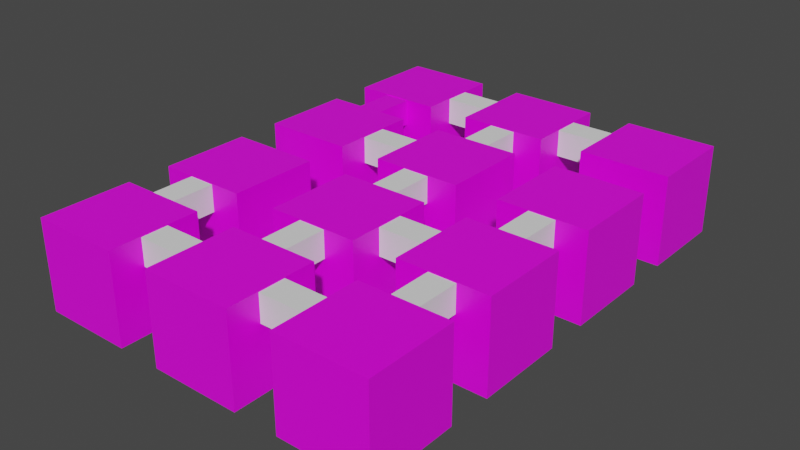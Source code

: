 # Source: map.blend  (saved by Blender 3.2.14; exported with 4.5.12 LTS)
import bpy
from mathutils import Matrix  # noqa: F401  (used for matrix-valued properties, if any)

bpy.ops.wm.read_factory_settings(use_empty=True)
scene = bpy.context.scene
scene.name = 'Scene'

# ---- collections
col_cubes = bpy.data.collections.new('Cubes'); scene.collection.children.link(col_cubes)
col_brigdes = bpy.data.collections.new('Brigdes'); scene.collection.children.link(col_brigdes)

# ---- images (referenced by path relative to the original .blend; pixels are not part of the script)
import os
ASSET_DIR = os.environ.get("B2B_ASSET_DIR", "")  # directory of the original .blend (textures are referenced by path, not embedded)
HERE = os.path.dirname(os.path.abspath(__file__))  # packed textures are extracted next to this script under _unpacked/

def load_image(name, relpath, width, height, colorspace="sRGB"):
    """Load a texture the original file referenced (path relative to the .blend, or extracted next to this script)."""
    p = next((c for c in (os.path.join(HERE, relpath), os.path.join(ASSET_DIR, relpath)) if relpath and os.path.exists(c)), "")
    if p:
        img = bpy.data.images.load(p, check_existing=True)
        img.name = name
    else:  # same state as the original file: an image datablock whose file is absent (Cycles renders it pink)
        img = bpy.data.images.new(name, width, height)
        img.source = "FILE"
        img.filepath = "//" + (relpath or name)
    img.colorspace_settings.name = colorspace
    return img
img_material_base_color = load_image('Material Base Color', 'island_color.png', 1024, 1024, 'sRGB')
img_cube_024_base_color = load_image('Cube.024 Base Color', 'bridge_color.png', 1024, 1024, 'sRGB')

# ---- materials (node trees are filled in below, after node groups)
mat_material = bpy.data.materials.new('Material')
mat_material.alpha_threshold = 0.0
mat_material.use_transparent_shadow = False
mat_material.line_color = (0.0, 0.0, 0.0, 1.0)
mat_material_001 = bpy.data.materials.new('Material.001')
mat_material_001.use_transparent_shadow = False

# ---- material node trees
mat_material.use_nodes = True; mat_material.node_tree.nodes.clear()
_N = mat_material.node_tree.nodes; _L = mat_material.node_tree.links
n0 = _N.new('ShaderNodeOutputMaterial'); n0.name = 'Material Output'; n0.location = (300, 300)
n1 = _N.new('ShaderNodeBsdfPrincipled'); n1.name = 'Principled BSDF'; n1.location = (10, 300)
n1.distribution = 'GGX'
n1.subsurface_method = 'RANDOM_WALK_SKIN'
n1.inputs[2].default_value = 0.4
n1.inputs[3].default_value = 1.45
n1.inputs[27].default_value = (0.0, 0.0, 0.0, 1.0)
n1.inputs[28].default_value = 1.0
n2 = _N.new('ShaderNodeTexImage'); n2.name = 'Image Texture'; n2.location = (-280, 280)
n2.image = img_material_base_color
_L.new(n1.outputs[0], n0.inputs[0])
_L.new(n2.outputs[0], n1.inputs[0])
n0.is_active_output = True
mat_material_001.use_nodes = True; mat_material_001.node_tree.nodes.clear()
_N = mat_material_001.node_tree.nodes; _L = mat_material_001.node_tree.links
n0 = _N.new('ShaderNodeBsdfPrincipled'); n0.name = 'Principled BSDF'; n0.location = (10, 300)
n0.distribution = 'GGX'
n0.subsurface_method = 'RANDOM_WALK_SKIN'
n0.inputs[3].default_value = 1.45
n0.inputs[27].default_value = (0.0, 0.0, 0.0, 1.0)
n0.inputs[28].default_value = 1.0
n1 = _N.new('ShaderNodeOutputMaterial'); n1.name = 'Material Output'; n1.location = (300, 300)
n2 = _N.new('ShaderNodeTexImage'); n2.name = 'Image Texture'; n2.location = (-280, 280)
n2.image = img_cube_024_base_color
_L.new(n0.outputs[0], n1.inputs[0])
_L.new(n2.outputs[0], n0.inputs[0])
n1.is_active_output = True

# ---- world
world_world = bpy.data.worlds.new('World'); scene.world = world_world
world_world.use_nodes = True; world_world.node_tree.nodes.clear()
_N = world_world.node_tree.nodes; _L = world_world.node_tree.links
n0 = _N.new('ShaderNodeOutputWorld'); n0.name = 'World Output'; n0.location = (300, 300)
n1 = _N.new('ShaderNodeBackground'); n1.name = 'Background'; n1.location = (10, 300)
n1.inputs[0].default_value = (0.05088, 0.05088, 0.05088, 1.0)
_L.new(n1.outputs[0], n0.inputs[0])
n0.is_active_output = True
world_world.color = (0.05088, 0.05088, 0.05088)
world_world.use_sun_shadow = False
world_world.sun_shadow_jitter_overblur = 0.0

# ---- meshes
me_cube = bpy.data.meshes.new('Cube')
me_cube.from_pydata([(1.0, 1.0, 1.0), (1.0, 1.0, -1.0), (1.0, -1.0, 1.0), (1.0, -1.0, -1.0), (-1.0, 1.0, 1.0), (-1.0, 1.0, -1.0), (-1.0, -1.0, 1.0), (-1.0, -1.0, -1.0)], [], [(0, 4, 6, 2), (3, 2, 6, 7), (7, 6, 4, 5), (5, 1, 3, 7), (1, 0, 2, 3), (5, 4, 0, 1)])
_uv = me_cube.uv_layers.new(name='UVMap')
_uv.uv.foreach_set('vector', [0.625, 0.5, 0.875, 0.5, 0.875, 0.75, 0.625, 0.75, 0.375, 0.75, 0.625, 0.75, 0.625, 1.0, 0.375, 1.0, 0.375, 0.0, 0.625, 0.0, 0.625, 0.25, 0.375, 0.25, 0.125, 0.5, 0.375, 0.5, 0.375, 0.75, 0.125, 0.75, 0.375, 0.5, 0.625, 0.5, 0.625, 0.75, 0.375, 0.75, 0.375, 0.25, 0.625, 0.25, 0.625, 0.5, 0.375, 0.5])
me_cube.materials.append(mat_material)
me_cube.use_mirror_vertex_groups = False
me_cube.update()
me_cube_001 = bpy.data.meshes.new('Cube.001')
me_cube_001.from_pydata([(1.0, 1.0, 1.0), (1.0, 1.0, -1.0), (1.0, -1.0, 1.0), (1.0, -1.0, -1.0), (-1.0, 1.0, 1.0), (-1.0, 1.0, -1.0), (-1.0, -1.0, 1.0), (-1.0, -1.0, -1.0)], [], [(0, 4, 6, 2), (3, 2, 6, 7), (7, 6, 4, 5), (5, 1, 3, 7), (1, 0, 2, 3), (5, 4, 0, 1)])
_uv = me_cube_001.uv_layers.new(name='UVMap')
_uv.uv.foreach_set('vector', [0.625, 0.5, 0.875, 0.5, 0.875, 0.75, 0.625, 0.75, 0.375, 0.75, 0.625, 0.75, 0.625, 1.0, 0.375, 1.0, 0.375, 0.0, 0.625, 0.0, 0.625, 0.25, 0.375, 0.25, 0.125, 0.5, 0.375, 0.5, 0.375, 0.75, 0.125, 0.75, 0.375, 0.5, 0.625, 0.5, 0.625, 0.75, 0.375, 0.75, 0.375, 0.25, 0.625, 0.25, 0.625, 0.5, 0.375, 0.5])
me_cube_001.materials.append(mat_material)
me_cube_001.use_mirror_vertex_groups = False
me_cube_001.update()
me_cube_002 = bpy.data.meshes.new('Cube.002')
me_cube_002.from_pydata([(1.0, 1.0, 1.0), (1.0, 1.0, -1.0), (1.0, -1.0, 1.0), (1.0, -1.0, -1.0), (-1.0, 1.0, 1.0), (-1.0, 1.0, -1.0), (-1.0, -1.0, 1.0), (-1.0, -1.0, -1.0)], [], [(0, 4, 6, 2), (3, 2, 6, 7), (7, 6, 4, 5), (5, 1, 3, 7), (1, 0, 2, 3), (5, 4, 0, 1)])
_uv = me_cube_002.uv_layers.new(name='UVMap')
_uv.uv.foreach_set('vector', [0.625, 0.5, 0.875, 0.5, 0.875, 0.75, 0.625, 0.75, 0.375, 0.75, 0.625, 0.75, 0.625, 1.0, 0.375, 1.0, 0.375, 0.0, 0.625, 0.0, 0.625, 0.25, 0.375, 0.25, 0.125, 0.5, 0.375, 0.5, 0.375, 0.75, 0.125, 0.75, 0.375, 0.5, 0.625, 0.5, 0.625, 0.75, 0.375, 0.75, 0.375, 0.25, 0.625, 0.25, 0.625, 0.5, 0.375, 0.5])
me_cube_002.materials.append(mat_material)
me_cube_002.use_mirror_vertex_groups = False
me_cube_002.update()
me_cube_003 = bpy.data.meshes.new('Cube.003')
me_cube_003.from_pydata([(1.0, 1.0, 1.0), (1.0, 1.0, -1.0), (1.0, -1.0, 1.0), (1.0, -1.0, -1.0), (-1.0, 1.0, 1.0), (-1.0, 1.0, -1.0), (-1.0, -1.0, 1.0), (-1.0, -1.0, -1.0)], [], [(0, 4, 6, 2), (3, 2, 6, 7), (7, 6, 4, 5), (5, 1, 3, 7), (1, 0, 2, 3), (5, 4, 0, 1)])
_uv = me_cube_003.uv_layers.new(name='UVMap')
_uv.uv.foreach_set('vector', [0.625, 0.5, 0.875, 0.5, 0.875, 0.75, 0.625, 0.75, 0.375, 0.75, 0.625, 0.75, 0.625, 1.0, 0.375, 1.0, 0.375, 0.0, 0.625, 0.0, 0.625, 0.25, 0.375, 0.25, 0.125, 0.5, 0.375, 0.5, 0.375, 0.75, 0.125, 0.75, 0.375, 0.5, 0.625, 0.5, 0.625, 0.75, 0.375, 0.75, 0.375, 0.25, 0.625, 0.25, 0.625, 0.5, 0.375, 0.5])
me_cube_003.materials.append(mat_material)
me_cube_003.use_mirror_vertex_groups = False
me_cube_003.update()
me_cube_004 = bpy.data.meshes.new('Cube.004')
me_cube_004.from_pydata([(1.0, 1.0, 1.0), (1.0, 1.0, -1.0), (1.0, -1.0, 1.0), (1.0, -1.0, -1.0), (-1.0, 1.0, 1.0), (-1.0, 1.0, -1.0), (-1.0, -1.0, 1.0), (-1.0, -1.0, -1.0)], [], [(0, 4, 6, 2), (3, 2, 6, 7), (7, 6, 4, 5), (5, 1, 3, 7), (1, 0, 2, 3), (5, 4, 0, 1)])
_uv = me_cube_004.uv_layers.new(name='UVMap')
_uv.uv.foreach_set('vector', [0.625, 0.5, 0.875, 0.5, 0.875, 0.75, 0.625, 0.75, 0.375, 0.75, 0.625, 0.75, 0.625, 1.0, 0.375, 1.0, 0.375, 0.0, 0.625, 0.0, 0.625, 0.25, 0.375, 0.25, 0.125, 0.5, 0.375, 0.5, 0.375, 0.75, 0.125, 0.75, 0.375, 0.5, 0.625, 0.5, 0.625, 0.75, 0.375, 0.75, 0.375, 0.25, 0.625, 0.25, 0.625, 0.5, 0.375, 0.5])
me_cube_004.materials.append(mat_material)
me_cube_004.use_mirror_vertex_groups = False
me_cube_004.update()
me_cube_005 = bpy.data.meshes.new('Cube.005')
me_cube_005.from_pydata([(1.0, 1.0, 1.0), (1.0, 1.0, -1.0), (1.0, -1.0, 1.0), (1.0, -1.0, -1.0), (-1.0, 1.0, 1.0), (-1.0, 1.0, -1.0), (-1.0, -1.0, 1.0), (-1.0, -1.0, -1.0)], [], [(0, 4, 6, 2), (3, 2, 6, 7), (7, 6, 4, 5), (5, 1, 3, 7), (1, 0, 2, 3), (5, 4, 0, 1)])
_uv = me_cube_005.uv_layers.new(name='UVMap')
_uv.uv.foreach_set('vector', [0.625, 0.5, 0.875, 0.5, 0.875, 0.75, 0.625, 0.75, 0.375, 0.75, 0.625, 0.75, 0.625, 1.0, 0.375, 1.0, 0.375, 0.0, 0.625, 0.0, 0.625, 0.25, 0.375, 0.25, 0.125, 0.5, 0.375, 0.5, 0.375, 0.75, 0.125, 0.75, 0.375, 0.5, 0.625, 0.5, 0.625, 0.75, 0.375, 0.75, 0.375, 0.25, 0.625, 0.25, 0.625, 0.5, 0.375, 0.5])
me_cube_005.materials.append(mat_material)
me_cube_005.use_mirror_vertex_groups = False
me_cube_005.update()
me_cube_006 = bpy.data.meshes.new('Cube.006')
me_cube_006.from_pydata([(1.0, 1.0, 1.0), (1.0, 1.0, -1.0), (1.0, -1.0, 1.0), (1.0, -1.0, -1.0), (-1.0, 1.0, 1.0), (-1.0, 1.0, -1.0), (-1.0, -1.0, 1.0), (-1.0, -1.0, -1.0)], [], [(0, 4, 6, 2), (3, 2, 6, 7), (7, 6, 4, 5), (5, 1, 3, 7), (1, 0, 2, 3), (5, 4, 0, 1)])
_uv = me_cube_006.uv_layers.new(name='UVMap')
_uv.uv.foreach_set('vector', [0.625, 0.5, 0.875, 0.5, 0.875, 0.75, 0.625, 0.75, 0.375, 0.75, 0.625, 0.75, 0.625, 1.0, 0.375, 1.0, 0.375, 0.0, 0.625, 0.0, 0.625, 0.25, 0.375, 0.25, 0.125, 0.5, 0.375, 0.5, 0.375, 0.75, 0.125, 0.75, 0.375, 0.5, 0.625, 0.5, 0.625, 0.75, 0.375, 0.75, 0.375, 0.25, 0.625, 0.25, 0.625, 0.5, 0.375, 0.5])
me_cube_006.materials.append(mat_material)
me_cube_006.use_mirror_vertex_groups = False
me_cube_006.update()
me_cube_007 = bpy.data.meshes.new('Cube.007')
me_cube_007.from_pydata([(1.0, 1.0, 1.0), (1.0, 1.0, -1.0), (1.0, -1.0, 1.0), (1.0, -1.0, -1.0), (-1.0, 1.0, 1.0), (-1.0, 1.0, -1.0), (-1.0, -1.0, 1.0), (-1.0, -1.0, -1.0)], [], [(0, 4, 6, 2), (3, 2, 6, 7), (7, 6, 4, 5), (5, 1, 3, 7), (1, 0, 2, 3), (5, 4, 0, 1)])
_uv = me_cube_007.uv_layers.new(name='UVMap')
_uv.uv.foreach_set('vector', [0.625, 0.5, 0.875, 0.5, 0.875, 0.75, 0.625, 0.75, 0.375, 0.75, 0.625, 0.75, 0.625, 1.0, 0.375, 1.0, 0.375, 0.0, 0.625, 0.0, 0.625, 0.25, 0.375, 0.25, 0.125, 0.5, 0.375, 0.5, 0.375, 0.75, 0.125, 0.75, 0.375, 0.5, 0.625, 0.5, 0.625, 0.75, 0.375, 0.75, 0.375, 0.25, 0.625, 0.25, 0.625, 0.5, 0.375, 0.5])
me_cube_007.materials.append(mat_material)
me_cube_007.use_mirror_vertex_groups = False
me_cube_007.update()
me_cube_008 = bpy.data.meshes.new('Cube.008')
me_cube_008.from_pydata([(1.0, 1.0, 1.0), (1.0, 1.0, -1.0), (1.0, -1.0, 1.0), (1.0, -1.0, -1.0), (-1.0, 1.0, 1.0), (-1.0, 1.0, -1.0), (-1.0, -1.0, 1.0), (-1.0, -1.0, -1.0)], [], [(0, 4, 6, 2), (3, 2, 6, 7), (7, 6, 4, 5), (5, 1, 3, 7), (1, 0, 2, 3), (5, 4, 0, 1)])
_uv = me_cube_008.uv_layers.new(name='UVMap')
_uv.uv.foreach_set('vector', [0.625, 0.5, 0.875, 0.5, 0.875, 0.75, 0.625, 0.75, 0.375, 0.75, 0.625, 0.75, 0.625, 1.0, 0.375, 1.0, 0.375, 0.0, 0.625, 0.0, 0.625, 0.25, 0.375, 0.25, 0.125, 0.5, 0.375, 0.5, 0.375, 0.75, 0.125, 0.75, 0.375, 0.5, 0.625, 0.5, 0.625, 0.75, 0.375, 0.75, 0.375, 0.25, 0.625, 0.25, 0.625, 0.5, 0.375, 0.5])
me_cube_008.materials.append(mat_material)
me_cube_008.use_mirror_vertex_groups = False
me_cube_008.update()
me_cube_009 = bpy.data.meshes.new('Cube.009')
me_cube_009.from_pydata([(1.0, 1.0, 1.0), (1.0, 1.0, -1.0), (1.0, -1.0, 1.0), (1.0, -1.0, -1.0), (-1.0, 1.0, 1.0), (-1.0, 1.0, -1.0), (-1.0, -1.0, 1.0), (-1.0, -1.0, -1.0)], [], [(0, 4, 6, 2), (3, 2, 6, 7), (7, 6, 4, 5), (5, 1, 3, 7), (1, 0, 2, 3), (5, 4, 0, 1)])
_uv = me_cube_009.uv_layers.new(name='UVMap')
_uv.uv.foreach_set('vector', [0.625, 0.5, 0.875, 0.5, 0.875, 0.75, 0.625, 0.75, 0.375, 0.75, 0.625, 0.75, 0.625, 1.0, 0.375, 1.0, 0.375, 0.0, 0.625, 0.0, 0.625, 0.25, 0.375, 0.25, 0.125, 0.5, 0.375, 0.5, 0.375, 0.75, 0.125, 0.75, 0.375, 0.5, 0.625, 0.5, 0.625, 0.75, 0.375, 0.75, 0.375, 0.25, 0.625, 0.25, 0.625, 0.5, 0.375, 0.5])
me_cube_009.materials.append(mat_material)
me_cube_009.use_mirror_vertex_groups = False
me_cube_009.update()
me_cube_010 = bpy.data.meshes.new('Cube.010')
me_cube_010.from_pydata([(1.0, 1.0, 1.0), (1.0, 1.0, -1.0), (1.0, -1.0, 1.0), (1.0, -1.0, -1.0), (-1.0, 1.0, 1.0), (-1.0, 1.0, -1.0), (-1.0, -1.0, 1.0), (-1.0, -1.0, -1.0)], [], [(0, 4, 6, 2), (3, 2, 6, 7), (7, 6, 4, 5), (5, 1, 3, 7), (1, 0, 2, 3), (5, 4, 0, 1)])
_uv = me_cube_010.uv_layers.new(name='UVMap')
_uv.uv.foreach_set('vector', [0.625, 0.5, 0.875, 0.5, 0.875, 0.75, 0.625, 0.75, 0.375, 0.75, 0.625, 0.75, 0.625, 1.0, 0.375, 1.0, 0.375, 0.0, 0.625, 0.0, 0.625, 0.25, 0.375, 0.25, 0.125, 0.5, 0.375, 0.5, 0.375, 0.75, 0.125, 0.75, 0.375, 0.5, 0.625, 0.5, 0.625, 0.75, 0.375, 0.75, 0.375, 0.25, 0.625, 0.25, 0.625, 0.5, 0.375, 0.5])
me_cube_010.materials.append(mat_material)
me_cube_010.use_mirror_vertex_groups = False
me_cube_010.update()
me_cube_011 = bpy.data.meshes.new('Cube.011')
me_cube_011.from_pydata([(1.0, 1.0, 1.0), (1.0, 1.0, -1.0), (1.0, -1.0, 1.0), (1.0, -1.0, -1.0), (-1.0, 1.0, 1.0), (-1.0, 1.0, -1.0), (-1.0, -1.0, 1.0), (-1.0, -1.0, -1.0)], [], [(0, 4, 6, 2), (3, 2, 6, 7), (7, 6, 4, 5), (5, 1, 3, 7), (1, 0, 2, 3), (5, 4, 0, 1)])
_uv = me_cube_011.uv_layers.new(name='UVMap')
_uv.uv.foreach_set('vector', [0.625, 0.5, 0.875, 0.5, 0.875, 0.75, 0.625, 0.75, 0.375, 0.75, 0.625, 0.75, 0.625, 1.0, 0.375, 1.0, 0.375, 0.0, 0.625, 0.0, 0.625, 0.25, 0.375, 0.25, 0.125, 0.5, 0.375, 0.5, 0.375, 0.75, 0.125, 0.75, 0.375, 0.5, 0.625, 0.5, 0.625, 0.75, 0.375, 0.75, 0.375, 0.25, 0.625, 0.25, 0.625, 0.5, 0.375, 0.5])
me_cube_011.materials.append(mat_material)
me_cube_011.use_mirror_vertex_groups = False
me_cube_011.update()
me_cube_012 = bpy.data.meshes.new('Cube.012')
me_cube_012.from_pydata([(-1.0, -1.0, -1.0), (-1.0, -1.0, 1.0), (-1.0, 1.0, -1.0), (-1.0, 1.0, 1.0), (1.0, -1.0, -1.0), (1.0, -1.0, 1.0), (1.0, 1.0, -1.0), (1.0, 1.0, 1.0)], [], [(0, 1, 3, 2), (2, 3, 7, 6), (6, 7, 5, 4), (4, 5, 1, 0), (2, 6, 4, 0), (7, 3, 1, 5)])
_uv = me_cube_012.uv_layers.new(name='UVMap')
_uv.uv.foreach_set('vector', [0.375, 0.0, 0.625, 0.0, 0.625, 0.25, 0.375, 0.25, 0.375, 0.25, 0.625, 0.25, 0.625, 0.5, 0.375, 0.5, 0.375, 0.5, 0.625, 0.5, 0.625, 0.75, 0.375, 0.75, 0.375, 0.75, 0.625, 0.75, 0.625, 1.0, 0.375, 1.0, 0.125, 0.5, 0.375, 0.5, 0.375, 0.75, 0.125, 0.75, 0.625, 0.5, 0.875, 0.5, 0.875, 0.75, 0.625, 0.75])
me_cube_012.update()
me_cube_013 = bpy.data.meshes.new('Cube.013')
me_cube_013.from_pydata([(-1.0, -1.0, -1.0), (-1.0, -1.0, 1.0), (-1.0, 1.0, -1.0), (-1.0, 1.0, 1.0), (1.0, -1.0, -1.0), (1.0, -1.0, 1.0), (1.0, 1.0, -1.0), (1.0, 1.0, 1.0)], [], [(0, 1, 3, 2), (2, 3, 7, 6), (6, 7, 5, 4), (4, 5, 1, 0), (2, 6, 4, 0), (7, 3, 1, 5)])
_uv = me_cube_013.uv_layers.new(name='UVMap')
_uv.uv.foreach_set('vector', [0.375, 0.0, 0.625, 0.0, 0.625, 0.25, 0.375, 0.25, 0.375, 0.25, 0.625, 0.25, 0.625, 0.5, 0.375, 0.5, 0.375, 0.5, 0.625, 0.5, 0.625, 0.75, 0.375, 0.75, 0.375, 0.75, 0.625, 0.75, 0.625, 1.0, 0.375, 1.0, 0.125, 0.5, 0.375, 0.5, 0.375, 0.75, 0.125, 0.75, 0.625, 0.5, 0.875, 0.5, 0.875, 0.75, 0.625, 0.75])
me_cube_013.update()
me_cube_015 = bpy.data.meshes.new('Cube.015')
me_cube_015.from_pydata([(-1.0, -1.0, -1.0), (-1.0, -1.0, 1.0), (-1.0, 1.0, -1.0), (-1.0, 1.0, 1.0), (1.0, -1.0, -1.0), (1.0, -1.0, 1.0), (1.0, 1.0, -1.0), (1.0, 1.0, 1.0)], [], [(0, 1, 3, 2), (2, 3, 7, 6), (6, 7, 5, 4), (4, 5, 1, 0), (2, 6, 4, 0), (7, 3, 1, 5)])
_uv = me_cube_015.uv_layers.new(name='UVMap')
_uv.uv.foreach_set('vector', [0.375, 0.0, 0.625, 0.0, 0.625, 0.25, 0.375, 0.25, 0.375, 0.25, 0.625, 0.25, 0.625, 0.5, 0.375, 0.5, 0.375, 0.5, 0.625, 0.5, 0.625, 0.75, 0.375, 0.75, 0.375, 0.75, 0.625, 0.75, 0.625, 1.0, 0.375, 1.0, 0.125, 0.5, 0.375, 0.5, 0.375, 0.75, 0.125, 0.75, 0.625, 0.5, 0.875, 0.5, 0.875, 0.75, 0.625, 0.75])
me_cube_015.update()
me_cube_016 = bpy.data.meshes.new('Cube.016')
me_cube_016.from_pydata([(-1.0, -1.0, -1.0), (-1.0, -1.0, 1.0), (-1.0, 1.0, -1.0), (-1.0, 1.0, 1.0), (1.0, -1.0, -1.0), (1.0, -1.0, 1.0), (1.0, 1.0, -1.0), (1.0, 1.0, 1.0)], [], [(0, 1, 3, 2), (2, 3, 7, 6), (6, 7, 5, 4), (4, 5, 1, 0), (2, 6, 4, 0), (7, 3, 1, 5)])
_uv = me_cube_016.uv_layers.new(name='UVMap')
_uv.uv.foreach_set('vector', [0.375, 0.0, 0.625, 0.0, 0.625, 0.25, 0.375, 0.25, 0.375, 0.25, 0.625, 0.25, 0.625, 0.5, 0.375, 0.5, 0.375, 0.5, 0.625, 0.5, 0.625, 0.75, 0.375, 0.75, 0.375, 0.75, 0.625, 0.75, 0.625, 1.0, 0.375, 1.0, 0.125, 0.5, 0.375, 0.5, 0.375, 0.75, 0.125, 0.75, 0.625, 0.5, 0.875, 0.5, 0.875, 0.75, 0.625, 0.75])
me_cube_016.update()
me_cube_017 = bpy.data.meshes.new('Cube.017')
me_cube_017.from_pydata([(-1.0, -1.0, -1.0), (-1.0, -1.0, 1.0), (-1.0, 1.0, -1.0), (-1.0, 1.0, 1.0), (1.0, -1.0, -1.0), (1.0, -1.0, 1.0), (1.0, 1.0, -1.0), (1.0, 1.0, 1.0)], [], [(0, 1, 3, 2), (2, 3, 7, 6), (6, 7, 5, 4), (4, 5, 1, 0), (2, 6, 4, 0), (7, 3, 1, 5)])
_uv = me_cube_017.uv_layers.new(name='UVMap')
_uv.uv.foreach_set('vector', [0.375, 0.0, 0.625, 0.0, 0.625, 0.25, 0.375, 0.25, 0.375, 0.25, 0.625, 0.25, 0.625, 0.5, 0.375, 0.5, 0.375, 0.5, 0.625, 0.5, 0.625, 0.75, 0.375, 0.75, 0.375, 0.75, 0.625, 0.75, 0.625, 1.0, 0.375, 1.0, 0.125, 0.5, 0.375, 0.5, 0.375, 0.75, 0.125, 0.75, 0.625, 0.5, 0.875, 0.5, 0.875, 0.75, 0.625, 0.75])
me_cube_017.update()
me_cube_019 = bpy.data.meshes.new('Cube.019')
me_cube_019.from_pydata([(-1.0, -1.0, -1.0), (-1.0, -1.0, 1.0), (-1.0, 1.0, -1.0), (-1.0, 1.0, 1.0), (1.0, -1.0, -1.0), (1.0, -1.0, 1.0), (1.0, 1.0, -1.0), (1.0, 1.0, 1.0)], [], [(0, 1, 3, 2), (2, 3, 7, 6), (6, 7, 5, 4), (4, 5, 1, 0), (2, 6, 4, 0), (7, 3, 1, 5)])
_uv = me_cube_019.uv_layers.new(name='UVMap')
_uv.uv.foreach_set('vector', [0.375, 0.0, 0.625, 0.0, 0.625, 0.25, 0.375, 0.25, 0.375, 0.25, 0.625, 0.25, 0.625, 0.5, 0.375, 0.5, 0.375, 0.5, 0.625, 0.5, 0.625, 0.75, 0.375, 0.75, 0.375, 0.75, 0.625, 0.75, 0.625, 1.0, 0.375, 1.0, 0.125, 0.5, 0.375, 0.5, 0.375, 0.75, 0.125, 0.75, 0.625, 0.5, 0.875, 0.5, 0.875, 0.75, 0.625, 0.75])
me_cube_019.update()
me_cube_020 = bpy.data.meshes.new('Cube.020')
me_cube_020.from_pydata([(-1.0, -1.0, -1.0), (-1.0, -1.0, 1.0), (-1.0, 1.0, -1.0), (-1.0, 1.0, 1.0), (1.0, -1.0, -1.0), (1.0, -1.0, 1.0), (1.0, 1.0, -1.0), (1.0, 1.0, 1.0)], [], [(0, 1, 3, 2), (2, 3, 7, 6), (6, 7, 5, 4), (4, 5, 1, 0), (2, 6, 4, 0), (7, 3, 1, 5)])
_uv = me_cube_020.uv_layers.new(name='UVMap')
_uv.uv.foreach_set('vector', [0.375, 0.0, 0.625, 0.0, 0.625, 0.25, 0.375, 0.25, 0.375, 0.25, 0.625, 0.25, 0.625, 0.5, 0.375, 0.5, 0.375, 0.5, 0.625, 0.5, 0.625, 0.75, 0.375, 0.75, 0.375, 0.75, 0.625, 0.75, 0.625, 1.0, 0.375, 1.0, 0.125, 0.5, 0.375, 0.5, 0.375, 0.75, 0.125, 0.75, 0.625, 0.5, 0.875, 0.5, 0.875, 0.75, 0.625, 0.75])
me_cube_020.update()
me_cube_021 = bpy.data.meshes.new('Cube.021')
me_cube_021.from_pydata([(-1.0, -1.0, -1.0), (-1.0, -1.0, 1.0), (-1.0, 1.0, -1.0), (-1.0, 1.0, 1.0), (1.0, -1.0, -1.0), (1.0, -1.0, 1.0), (1.0, 1.0, -1.0), (1.0, 1.0, 1.0)], [], [(0, 1, 3, 2), (2, 3, 7, 6), (6, 7, 5, 4), (4, 5, 1, 0), (2, 6, 4, 0), (7, 3, 1, 5)])
_uv = me_cube_021.uv_layers.new(name='UVMap')
_uv.uv.foreach_set('vector', [0.375, 0.0, 0.625, 0.0, 0.625, 0.25, 0.375, 0.25, 0.375, 0.25, 0.625, 0.25, 0.625, 0.5, 0.375, 0.5, 0.375, 0.5, 0.625, 0.5, 0.625, 0.75, 0.375, 0.75, 0.375, 0.75, 0.625, 0.75, 0.625, 1.0, 0.375, 1.0, 0.125, 0.5, 0.375, 0.5, 0.375, 0.75, 0.125, 0.75, 0.625, 0.5, 0.875, 0.5, 0.875, 0.75, 0.625, 0.75])
me_cube_021.update()
me_cube_022 = bpy.data.meshes.new('Cube.022')
me_cube_022.from_pydata([(-1.0, -1.0, -1.0), (-1.0, -1.0, 1.0), (-1.0, 1.0, -1.0), (-1.0, 1.0, 1.0), (1.0, -1.0, -1.0), (1.0, -1.0, 1.0), (1.0, 1.0, -1.0), (1.0, 1.0, 1.0)], [], [(0, 1, 3, 2), (2, 3, 7, 6), (6, 7, 5, 4), (4, 5, 1, 0), (2, 6, 4, 0), (7, 3, 1, 5)])
_uv = me_cube_022.uv_layers.new(name='UVMap')
_uv.uv.foreach_set('vector', [0.375, 0.0, 0.625, 0.0, 0.625, 0.25, 0.375, 0.25, 0.375, 0.25, 0.625, 0.25, 0.625, 0.5, 0.375, 0.5, 0.375, 0.5, 0.625, 0.5, 0.625, 0.75, 0.375, 0.75, 0.375, 0.75, 0.625, 0.75, 0.625, 1.0, 0.375, 1.0, 0.125, 0.5, 0.375, 0.5, 0.375, 0.75, 0.125, 0.75, 0.625, 0.5, 0.875, 0.5, 0.875, 0.75, 0.625, 0.75])
me_cube_022.update()
me_cube_023 = bpy.data.meshes.new('Cube.023')
me_cube_023.from_pydata([(-1.0, -1.0, -1.0), (-1.0, -1.0, 1.0), (-1.0, 1.0, -1.0), (-1.0, 1.0, 1.0), (1.0, -1.0, -1.0), (1.0, -1.0, 1.0), (1.0, 1.0, -1.0), (1.0, 1.0, 1.0)], [], [(0, 1, 3, 2), (2, 3, 7, 6), (6, 7, 5, 4), (4, 5, 1, 0), (2, 6, 4, 0), (7, 3, 1, 5)])
_uv = me_cube_023.uv_layers.new(name='UVMap')
_uv.uv.foreach_set('vector', [0.375, 0.0, 0.625, 0.0, 0.625, 0.25, 0.375, 0.25, 0.375, 0.25, 0.625, 0.25, 0.625, 0.5, 0.375, 0.5, 0.375, 0.5, 0.625, 0.5, 0.625, 0.75, 0.375, 0.75, 0.375, 0.75, 0.625, 0.75, 0.625, 1.0, 0.375, 1.0, 0.125, 0.5, 0.375, 0.5, 0.375, 0.75, 0.125, 0.75, 0.625, 0.5, 0.875, 0.5, 0.875, 0.75, 0.625, 0.75])
me_cube_023.update()
me_cube_024 = bpy.data.meshes.new('Cube.024')
me_cube_024.from_pydata([(-1.0, -1.0, -1.0), (-1.0, -1.0, 1.0), (-1.0, 1.0, -1.0), (-1.0, 1.0, 1.0), (1.0, -1.0, -1.0), (1.0, -1.0, 1.0), (1.0, 1.0, -1.0), (1.0, 1.0, 1.0)], [], [(0, 1, 3, 2), (2, 3, 7, 6), (6, 7, 5, 4), (4, 5, 1, 0), (2, 6, 4, 0), (7, 3, 1, 5)])
_uv = me_cube_024.uv_layers.new(name='UVMap')
_uv.uv.foreach_set('vector', [0.375, 0.0, 0.625, 0.0, 0.625, 0.25, 0.375, 0.25, 0.375, 0.25, 0.625, 0.25, 0.625, 0.5, 0.375, 0.5, 0.375, 0.5, 0.625, 0.5, 0.625, 0.75, 0.375, 0.75, 0.375, 0.75, 0.625, 0.75, 0.625, 1.0, 0.375, 1.0, 0.125, 0.5, 0.375, 0.5, 0.375, 0.75, 0.125, 0.75, 0.625, 0.5, 0.875, 0.5, 0.875, 0.75, 0.625, 0.75])
me_cube_024.update()
me_cube_025 = bpy.data.meshes.new('Cube.025')
me_cube_025.from_pydata([(-1.0, -1.0, -1.0), (-1.0, -1.0, 1.0), (-1.0, 1.0, -1.0), (-1.0, 1.0, 1.0), (1.0, -1.0, -1.0), (1.0, -1.0, 1.0), (1.0, 1.0, -1.0), (1.0, 1.0, 1.0)], [], [(0, 1, 3, 2), (2, 3, 7, 6), (6, 7, 5, 4), (4, 5, 1, 0), (2, 6, 4, 0), (7, 3, 1, 5)])
_uv = me_cube_025.uv_layers.new(name='UVMap')
_uv.uv.foreach_set('vector', [0.375, 0.0, 0.625, 0.0, 0.625, 0.25, 0.375, 0.25, 0.375, 0.25, 0.625, 0.25, 0.625, 0.5, 0.375, 0.5, 0.375, 0.5, 0.625, 0.5, 0.625, 0.75, 0.375, 0.75, 0.375, 0.75, 0.625, 0.75, 0.625, 1.0, 0.375, 1.0, 0.125, 0.5, 0.375, 0.5, 0.375, 0.75, 0.125, 0.75, 0.625, 0.5, 0.875, 0.5, 0.875, 0.75, 0.625, 0.75])
me_cube_025.update()
me_cube_026 = bpy.data.meshes.new('Cube.026')
me_cube_026.from_pydata([(-1.0, -1.0, -1.0), (-1.0, -1.0, 1.0), (-1.0, 1.0, -1.0), (-1.0, 1.0, 1.0), (1.0, -1.0, -1.0), (1.0, -1.0, 1.0), (1.0, 1.0, -1.0), (1.0, 1.0, 1.0)], [], [(0, 1, 3, 2), (2, 3, 7, 6), (6, 7, 5, 4), (4, 5, 1, 0), (2, 6, 4, 0), (7, 3, 1, 5)])
_uv = me_cube_026.uv_layers.new(name='UVMap')
_uv.uv.foreach_set('vector', [0.375, 0.0, 0.625, 0.0, 0.625, 0.25, 0.375, 0.25, 0.375, 0.25, 0.625, 0.25, 0.625, 0.5, 0.375, 0.5, 0.375, 0.5, 0.625, 0.5, 0.625, 0.75, 0.375, 0.75, 0.375, 0.75, 0.625, 0.75, 0.625, 1.0, 0.375, 1.0, 0.125, 0.5, 0.375, 0.5, 0.375, 0.75, 0.125, 0.75, 0.625, 0.5, 0.875, 0.5, 0.875, 0.75, 0.625, 0.75])
me_cube_026.materials.append(mat_material_001)
me_cube_026.update()

# ---- objects
ob_cube = bpy.data.objects.new('Cube', me_cube)
ob_cube_001 = bpy.data.objects.new('Cube.001', me_cube_001)
ob_cube_002 = bpy.data.objects.new('Cube.002', me_cube_002)
ob_cube_003 = bpy.data.objects.new('Cube.003', me_cube_003)
ob_cube_004 = bpy.data.objects.new('Cube.004', me_cube_004)
ob_cube_005 = bpy.data.objects.new('Cube.005', me_cube_005)
ob_cube_006 = bpy.data.objects.new('Cube.006', me_cube_006)
ob_cube_007 = bpy.data.objects.new('Cube.007', me_cube_007)
ob_cube_008 = bpy.data.objects.new('Cube.008', me_cube_008)
ob_cube_009 = bpy.data.objects.new('Cube.009', me_cube_009)
ob_cube_010 = bpy.data.objects.new('Cube.010', me_cube_010)
ob_cube_011 = bpy.data.objects.new('Cube.011', me_cube_011)
ob_cube_012 = bpy.data.objects.new('Cube.012', me_cube_012)
ob_cube_013 = bpy.data.objects.new('Cube.013', me_cube_013)
ob_cube_015 = bpy.data.objects.new('Cube.015', me_cube_015)
ob_cube_016 = bpy.data.objects.new('Cube.016', me_cube_016)
ob_cube_017 = bpy.data.objects.new('Cube.017', me_cube_017)
ob_cube_019 = bpy.data.objects.new('Cube.019', me_cube_019)
ob_cube_020 = bpy.data.objects.new('Cube.020', me_cube_020)
ob_cube_021 = bpy.data.objects.new('Cube.021', me_cube_021)
ob_cube_014 = bpy.data.objects.new('Cube.014', me_cube_022)
ob_cube_018 = bpy.data.objects.new('Cube.018', me_cube_023)
ob_cube_022 = bpy.data.objects.new('Cube.022', me_cube_024)
ob_cube_023 = bpy.data.objects.new('Cube.023', me_cube_025)
ob_cube_024 = bpy.data.objects.new('Cube.024', me_cube_026)

# ---- transforms, parenting, visibility, modifiers, constraints
ob_cube.location = (0.0, 0.0, 0.0)
ob_cube.scale = (3.36, 3.36, 3.36)
ob_cube.lock_rotations_4d = False
ob_cube.empty_display_type = 'ARROWS'
ob_cube.lineart.crease_threshold = 0.0
ob_cube_001.location = (10.0, 0.0, 0.0)
ob_cube_001.scale = (3.36, 3.36, 3.36)
ob_cube_001.lock_rotations_4d = False
ob_cube_001.empty_display_type = 'ARROWS'
ob_cube_001.lineart.crease_threshold = 0.0
ob_cube_002.location = (-10.0, 0.0, 0.0)
ob_cube_002.scale = (3.36, 3.36, 3.36)
ob_cube_002.lock_rotations_4d = False
ob_cube_002.empty_display_type = 'ARROWS'
ob_cube_002.lineart.crease_threshold = 0.0
ob_cube_003.location = (0.0, 10.0, 0.0)
ob_cube_003.scale = (3.36, 3.36, 3.36)
ob_cube_003.lock_rotations_4d = False
ob_cube_003.empty_display_type = 'ARROWS'
ob_cube_003.lineart.crease_threshold = 0.0
ob_cube_004.location = (10.0, 10.0, 0.0)
ob_cube_004.scale = (3.36, 3.36, 3.36)
ob_cube_004.lock_rotations_4d = False
ob_cube_004.empty_display_type = 'ARROWS'
ob_cube_004.lineart.crease_threshold = 0.0
ob_cube_005.location = (-10.0, 10.0, 0.0)
ob_cube_005.scale = (3.36, 3.36, 3.36)
ob_cube_005.lock_rotations_4d = False
ob_cube_005.empty_display_type = 'ARROWS'
ob_cube_005.lineart.crease_threshold = 0.0
ob_cube_006.location = (0.0, 20.0, 0.0)
ob_cube_006.scale = (3.36, 3.36, 3.36)
ob_cube_006.lock_rotations_4d = False
ob_cube_006.empty_display_type = 'ARROWS'
ob_cube_006.lineart.crease_threshold = 0.0
ob_cube_007.location = (10.0, 20.0, 0.0)
ob_cube_007.scale = (3.36, 3.36, 3.36)
ob_cube_007.lock_rotations_4d = False
ob_cube_007.empty_display_type = 'ARROWS'
ob_cube_007.lineart.crease_threshold = 0.0
ob_cube_008.location = (-10.0, 20.0, 0.0)
ob_cube_008.scale = (3.36, 3.36, 3.36)
ob_cube_008.lock_rotations_4d = False
ob_cube_008.empty_display_type = 'ARROWS'
ob_cube_008.lineart.crease_threshold = 0.0
ob_cube_009.location = (0.0, 30.0, 0.0)
ob_cube_009.scale = (3.36, 3.36, 3.36)
ob_cube_009.lock_rotations_4d = False
ob_cube_009.empty_display_type = 'ARROWS'
ob_cube_009.lineart.crease_threshold = 0.0
ob_cube_010.location = (10.0, 30.0, 0.0)
ob_cube_010.scale = (3.36, 3.36, 3.36)
ob_cube_010.lock_rotations_4d = False
ob_cube_010.empty_display_type = 'ARROWS'
ob_cube_010.lineart.crease_threshold = 0.0
ob_cube_011.location = (-10.0, 30.0, 0.0)
ob_cube_011.scale = (3.36, 3.36, 3.36)
ob_cube_011.lock_rotations_4d = False
ob_cube_011.empty_display_type = 'ARROWS'
ob_cube_011.lineart.crease_threshold = 0.0
ob_cube_012.location = (5.0, 0.0, 2.3)
ob_cube_012.scale = (1.761, 1.0, 1.0)
ob_cube_013.location = (-5.0, 0.0, 2.3)
ob_cube_013.scale = (1.761, 1.0, 1.0)
ob_cube_015.location = (-5.0, 20.0, 2.3)
ob_cube_015.scale = (1.761, 1.0, 1.0)
ob_cube_016.location = (-5.0, 30.0, 2.3)
ob_cube_016.scale = (1.761, 1.0, 1.0)
ob_cube_017.location = (5.0, 10.0, 2.3)
ob_cube_017.scale = (1.761, 1.0, 1.0)
ob_cube_019.location = (5.0, 30.0, 2.3)
ob_cube_019.scale = (1.761, 1.0, 1.0)
ob_cube_020.location = (10.0, 5.0, 2.3)
ob_cube_020.rotation_euler = (0.0, -0.0, 1.571)
ob_cube_020.scale = (1.761, 1.0, 1.0)
ob_cube_021.location = (0.0, 5.0, 2.3)
ob_cube_021.rotation_euler = (0.0, -0.0, 1.571)
ob_cube_021.scale = (1.761, 1.0, 1.0)
ob_cube_014.location = (-10.0, 5.0, 2.3)
ob_cube_014.rotation_euler = (0.0, -0.0, 1.571)
ob_cube_014.scale = (1.761, 1.0, 1.0)
ob_cube_018.location = (0.0, 15.0, 2.3)
ob_cube_018.rotation_euler = (0.0, -0.0, 1.571)
ob_cube_018.scale = (1.761, 1.0, 1.0)
ob_cube_022.location = (10.0, 15.0, 2.3)
ob_cube_022.rotation_euler = (0.0, -0.0, 1.571)
ob_cube_022.scale = (1.761, 1.0, 1.0)
ob_cube_023.location = (0.0, 25.0, 2.3)
ob_cube_023.rotation_euler = (0.0, -0.0, 1.571)
ob_cube_023.scale = (1.761, 1.0, 1.0)
ob_cube_024.location = (-10.0, 25.0, 2.3)
ob_cube_024.rotation_euler = (0.0, -0.0, 1.571)
ob_cube_024.scale = (1.761, 1.0, 1.0)

# ---- collection membership
col_cubes.objects.link(ob_cube)
col_cubes.objects.link(ob_cube_001)
col_cubes.objects.link(ob_cube_002)
col_cubes.objects.link(ob_cube_003)
col_cubes.objects.link(ob_cube_004)
col_cubes.objects.link(ob_cube_005)
col_cubes.objects.link(ob_cube_006)
col_cubes.objects.link(ob_cube_007)
col_cubes.objects.link(ob_cube_008)
col_cubes.objects.link(ob_cube_009)
col_cubes.objects.link(ob_cube_010)
col_cubes.objects.link(ob_cube_011)
col_brigdes.objects.link(ob_cube_012)
col_brigdes.objects.link(ob_cube_013)
col_brigdes.objects.link(ob_cube_015)
col_brigdes.objects.link(ob_cube_016)
col_brigdes.objects.link(ob_cube_017)
col_brigdes.objects.link(ob_cube_019)
col_brigdes.objects.link(ob_cube_020)
col_brigdes.objects.link(ob_cube_021)
col_brigdes.objects.link(ob_cube_014)
col_brigdes.objects.link(ob_cube_018)
col_brigdes.objects.link(ob_cube_022)
col_brigdes.objects.link(ob_cube_023)
col_brigdes.objects.link(ob_cube_024)

# ---- scene / render settings (as saved in the file)
scene.frame_start = 1; scene.frame_end = 250; scene.frame_set(1)
scene.render.engine = 'BLENDER_EEVEE_NEXT'
scene.cycles.sampling_pattern = 'TABULATED_SOBOL'
scene.cycles.use_light_tree = False
scene.view_settings.view_transform = 'Filmic'
bpy.context.view_layer.update()

# ---- added for rendering (the .blend has no active camera and no usable light): camera, sun
cam_auto = bpy.data.cameras.new('AutoCamera')
cam_auto.lens = 50.0
cam_auto.sensor_width = 36.0
cam_auto.clip_end = 1000.0
ob_auto_camera = bpy.data.objects.new('AutoCamera', cam_auto)
scene.collection.objects.link(ob_auto_camera)
ob_auto_camera.location = (42.4741, -35.9689, 33.9792)
ob_auto_camera.rotation_euler = (1.09748, -7.21219e-08, 0.694738)
scene.camera = ob_auto_camera
light_auto_sun = bpy.data.lights.new('AutoSun', 'SUN')
light_auto_sun.energy = 3.0
light_auto_sun.angle = 0.0523599
ob_auto_sun = bpy.data.objects.new('AutoSun', light_auto_sun)
scene.collection.objects.link(ob_auto_sun)
ob_auto_sun.rotation_euler = (0.872665, 0.174533, 0.523599)
bpy.context.view_layer.update()
